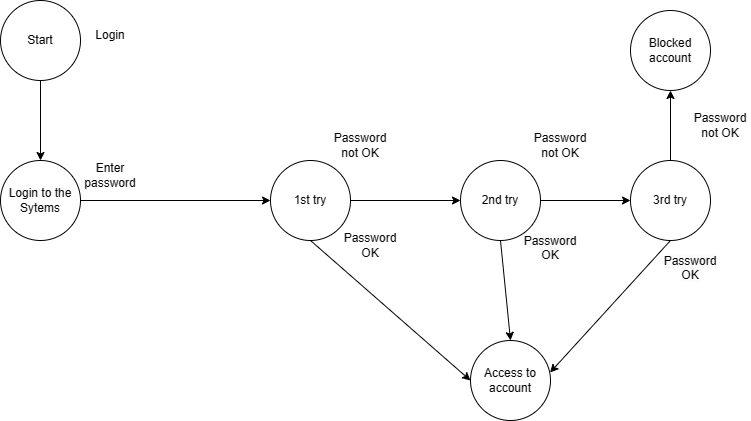

The diagram above was exported from draw.io. Its source (the exported page's mxGraphModel, read from the mxfile embedded in the PNG):
<mxGraphModel dx="1290" dy="541" grid="1" gridSize="10" guides="1" tooltips="1" connect="1" arrows="1" fold="1" page="1" pageScale="1" pageWidth="3300" pageHeight="4681" math="0" shadow="0">
  <root>
    <mxCell id="0" />
    <mxCell id="1" parent="0" />
    <mxCell id="-aVcuqFSg6kETxNQEuk_-3" value="" style="endArrow=classic;html=1;rounded=0;exitX=0.5;exitY=1;exitDx=0;exitDy=0;entryX=0.5;entryY=0;entryDx=0;entryDy=0;" edge="1" parent="1" source="-aVcuqFSg6kETxNQEuk_-9" target="-aVcuqFSg6kETxNQEuk_-10">
      <mxGeometry width="50" height="50" relative="1" as="geometry">
        <mxPoint x="130" y="260" as="sourcePoint" />
        <mxPoint x="130" y="400" as="targetPoint" />
      </mxGeometry>
    </mxCell>
    <mxCell id="-aVcuqFSg6kETxNQEuk_-5" value="Login" style="text;html=1;strokeColor=none;fillColor=none;align=center;verticalAlign=middle;whiteSpace=wrap;rounded=0;" vertex="1" parent="1">
      <mxGeometry x="170" y="50" width="60" height="30" as="geometry" />
    </mxCell>
    <mxCell id="-aVcuqFSg6kETxNQEuk_-7" value="" style="endArrow=classic;html=1;rounded=0;exitX=1;exitY=0.5;exitDx=0;exitDy=0;entryX=0;entryY=0.5;entryDx=0;entryDy=0;" edge="1" parent="1" source="-aVcuqFSg6kETxNQEuk_-10" target="-aVcuqFSg6kETxNQEuk_-11">
      <mxGeometry width="50" height="50" relative="1" as="geometry">
        <mxPoint x="190" y="440" as="sourcePoint" />
        <mxPoint x="340" y="440" as="targetPoint" />
      </mxGeometry>
    </mxCell>
    <mxCell id="-aVcuqFSg6kETxNQEuk_-8" value="Enter password" style="text;html=1;strokeColor=none;fillColor=none;align=center;verticalAlign=middle;whiteSpace=wrap;rounded=0;" vertex="1" parent="1">
      <mxGeometry x="170" y="190" width="60" height="30" as="geometry" />
    </mxCell>
    <mxCell id="-aVcuqFSg6kETxNQEuk_-9" value="Start" style="ellipse;whiteSpace=wrap;html=1;aspect=fixed;" vertex="1" parent="1">
      <mxGeometry x="90" y="30" width="80" height="80" as="geometry" />
    </mxCell>
    <mxCell id="-aVcuqFSg6kETxNQEuk_-10" value="Login to the Sytems" style="ellipse;whiteSpace=wrap;html=1;aspect=fixed;" vertex="1" parent="1">
      <mxGeometry x="90" y="190" width="80" height="80" as="geometry" />
    </mxCell>
    <mxCell id="-aVcuqFSg6kETxNQEuk_-11" value="1st try" style="ellipse;whiteSpace=wrap;html=1;aspect=fixed;" vertex="1" parent="1">
      <mxGeometry x="360" y="190" width="80" height="80" as="geometry" />
    </mxCell>
    <mxCell id="-aVcuqFSg6kETxNQEuk_-12" value="2nd try" style="ellipse;whiteSpace=wrap;html=1;aspect=fixed;" vertex="1" parent="1">
      <mxGeometry x="550" y="190" width="80" height="80" as="geometry" />
    </mxCell>
    <mxCell id="-aVcuqFSg6kETxNQEuk_-13" value="3rd try" style="ellipse;whiteSpace=wrap;html=1;aspect=fixed;" vertex="1" parent="1">
      <mxGeometry x="720" y="190" width="80" height="80" as="geometry" />
    </mxCell>
    <mxCell id="-aVcuqFSg6kETxNQEuk_-14" value="Blocked account" style="ellipse;whiteSpace=wrap;html=1;aspect=fixed;" vertex="1" parent="1">
      <mxGeometry x="720" y="40" width="80" height="80" as="geometry" />
    </mxCell>
    <mxCell id="-aVcuqFSg6kETxNQEuk_-15" value="Access to account" style="ellipse;whiteSpace=wrap;html=1;aspect=fixed;" vertex="1" parent="1">
      <mxGeometry x="560" y="370" width="80" height="80" as="geometry" />
    </mxCell>
    <mxCell id="-aVcuqFSg6kETxNQEuk_-16" value="" style="endArrow=classic;html=1;rounded=0;exitX=1;exitY=0.5;exitDx=0;exitDy=0;" edge="1" parent="1" source="-aVcuqFSg6kETxNQEuk_-11">
      <mxGeometry width="50" height="50" relative="1" as="geometry">
        <mxPoint x="630" y="280" as="sourcePoint" />
        <mxPoint x="550" y="230" as="targetPoint" />
      </mxGeometry>
    </mxCell>
    <mxCell id="-aVcuqFSg6kETxNQEuk_-17" value="" style="endArrow=classic;html=1;rounded=0;exitX=1;exitY=0.5;exitDx=0;exitDy=0;entryX=0;entryY=0.5;entryDx=0;entryDy=0;" edge="1" parent="1" source="-aVcuqFSg6kETxNQEuk_-12" target="-aVcuqFSg6kETxNQEuk_-13">
      <mxGeometry width="50" height="50" relative="1" as="geometry">
        <mxPoint x="630" y="280" as="sourcePoint" />
        <mxPoint x="680" y="230" as="targetPoint" />
      </mxGeometry>
    </mxCell>
    <mxCell id="-aVcuqFSg6kETxNQEuk_-18" value="Password not OK" style="text;html=1;strokeColor=none;fillColor=none;align=center;verticalAlign=middle;whiteSpace=wrap;rounded=0;" vertex="1" parent="1">
      <mxGeometry x="420" y="160" width="60" height="30" as="geometry" />
    </mxCell>
    <mxCell id="-aVcuqFSg6kETxNQEuk_-19" value="Password not OK" style="text;html=1;strokeColor=none;fillColor=none;align=center;verticalAlign=middle;whiteSpace=wrap;rounded=0;" vertex="1" parent="1">
      <mxGeometry x="620" y="160" width="60" height="30" as="geometry" />
    </mxCell>
    <mxCell id="-aVcuqFSg6kETxNQEuk_-20" value="" style="endArrow=classic;html=1;rounded=0;exitX=0.5;exitY=0;exitDx=0;exitDy=0;entryX=0.5;entryY=1;entryDx=0;entryDy=0;" edge="1" parent="1" source="-aVcuqFSg6kETxNQEuk_-13" target="-aVcuqFSg6kETxNQEuk_-14">
      <mxGeometry width="50" height="50" relative="1" as="geometry">
        <mxPoint x="630" y="280" as="sourcePoint" />
        <mxPoint x="680" y="230" as="targetPoint" />
      </mxGeometry>
    </mxCell>
    <mxCell id="-aVcuqFSg6kETxNQEuk_-21" value="Password not OK" style="text;html=1;strokeColor=none;fillColor=none;align=center;verticalAlign=middle;whiteSpace=wrap;rounded=0;" vertex="1" parent="1">
      <mxGeometry x="780" y="140" width="60" height="30" as="geometry" />
    </mxCell>
    <mxCell id="-aVcuqFSg6kETxNQEuk_-22" value="" style="endArrow=classic;html=1;rounded=0;exitX=0.5;exitY=1;exitDx=0;exitDy=0;entryX=0;entryY=0.5;entryDx=0;entryDy=0;" edge="1" parent="1" source="-aVcuqFSg6kETxNQEuk_-11" target="-aVcuqFSg6kETxNQEuk_-15">
      <mxGeometry width="50" height="50" relative="1" as="geometry">
        <mxPoint x="630" y="280" as="sourcePoint" />
        <mxPoint x="680" y="230" as="targetPoint" />
      </mxGeometry>
    </mxCell>
    <mxCell id="-aVcuqFSg6kETxNQEuk_-23" value="" style="endArrow=classic;html=1;rounded=0;exitX=0.5;exitY=1;exitDx=0;exitDy=0;entryX=0.5;entryY=0;entryDx=0;entryDy=0;" edge="1" parent="1" source="-aVcuqFSg6kETxNQEuk_-12" target="-aVcuqFSg6kETxNQEuk_-15">
      <mxGeometry width="50" height="50" relative="1" as="geometry">
        <mxPoint x="630" y="280" as="sourcePoint" />
        <mxPoint x="680" y="230" as="targetPoint" />
      </mxGeometry>
    </mxCell>
    <mxCell id="-aVcuqFSg6kETxNQEuk_-24" value="" style="endArrow=classic;html=1;rounded=0;exitX=0.5;exitY=1;exitDx=0;exitDy=0;entryX=0.995;entryY=0.4;entryDx=0;entryDy=0;entryPerimeter=0;" edge="1" parent="1" source="-aVcuqFSg6kETxNQEuk_-13" target="-aVcuqFSg6kETxNQEuk_-15">
      <mxGeometry width="50" height="50" relative="1" as="geometry">
        <mxPoint x="630" y="280" as="sourcePoint" />
        <mxPoint x="680" y="230" as="targetPoint" />
      </mxGeometry>
    </mxCell>
    <mxCell id="-aVcuqFSg6kETxNQEuk_-25" value="Password OK" style="text;html=1;strokeColor=none;fillColor=none;align=center;verticalAlign=middle;whiteSpace=wrap;rounded=0;" vertex="1" parent="1">
      <mxGeometry x="430" y="260" width="60" height="30" as="geometry" />
    </mxCell>
    <mxCell id="-aVcuqFSg6kETxNQEuk_-26" value="&#10;&lt;span style=&quot;color: rgb(0, 0, 0); font-family: Helvetica; font-size: 12px; font-style: normal; font-variant-ligatures: normal; font-variant-caps: normal; font-weight: 400; letter-spacing: normal; orphans: 2; text-align: center; text-indent: 0px; text-transform: none; widows: 2; word-spacing: 0px; -webkit-text-stroke-width: 0px; background-color: rgb(251, 251, 251); text-decoration-thickness: initial; text-decoration-style: initial; text-decoration-color: initial; float: none; display: inline !important;&quot;&gt;Password OK&lt;/span&gt;&#10;&#10;" style="text;html=1;strokeColor=none;fillColor=none;align=center;verticalAlign=middle;whiteSpace=wrap;rounded=0;" vertex="1" parent="1">
      <mxGeometry x="610" y="270" width="60" height="30" as="geometry" />
    </mxCell>
    <mxCell id="-aVcuqFSg6kETxNQEuk_-27" value="&#10;&lt;span style=&quot;color: rgb(0, 0, 0); font-family: Helvetica; font-size: 12px; font-style: normal; font-variant-ligatures: normal; font-variant-caps: normal; font-weight: 400; letter-spacing: normal; orphans: 2; text-align: center; text-indent: 0px; text-transform: none; widows: 2; word-spacing: 0px; -webkit-text-stroke-width: 0px; background-color: rgb(251, 251, 251); text-decoration-thickness: initial; text-decoration-style: initial; text-decoration-color: initial; float: none; display: inline !important;&quot;&gt;Password OK&lt;/span&gt;&#10;&#10;" style="text;html=1;strokeColor=none;fillColor=none;align=center;verticalAlign=middle;whiteSpace=wrap;rounded=0;" vertex="1" parent="1">
      <mxGeometry x="750" y="290" width="60" height="30" as="geometry" />
    </mxCell>
  </root>
</mxGraphModel>